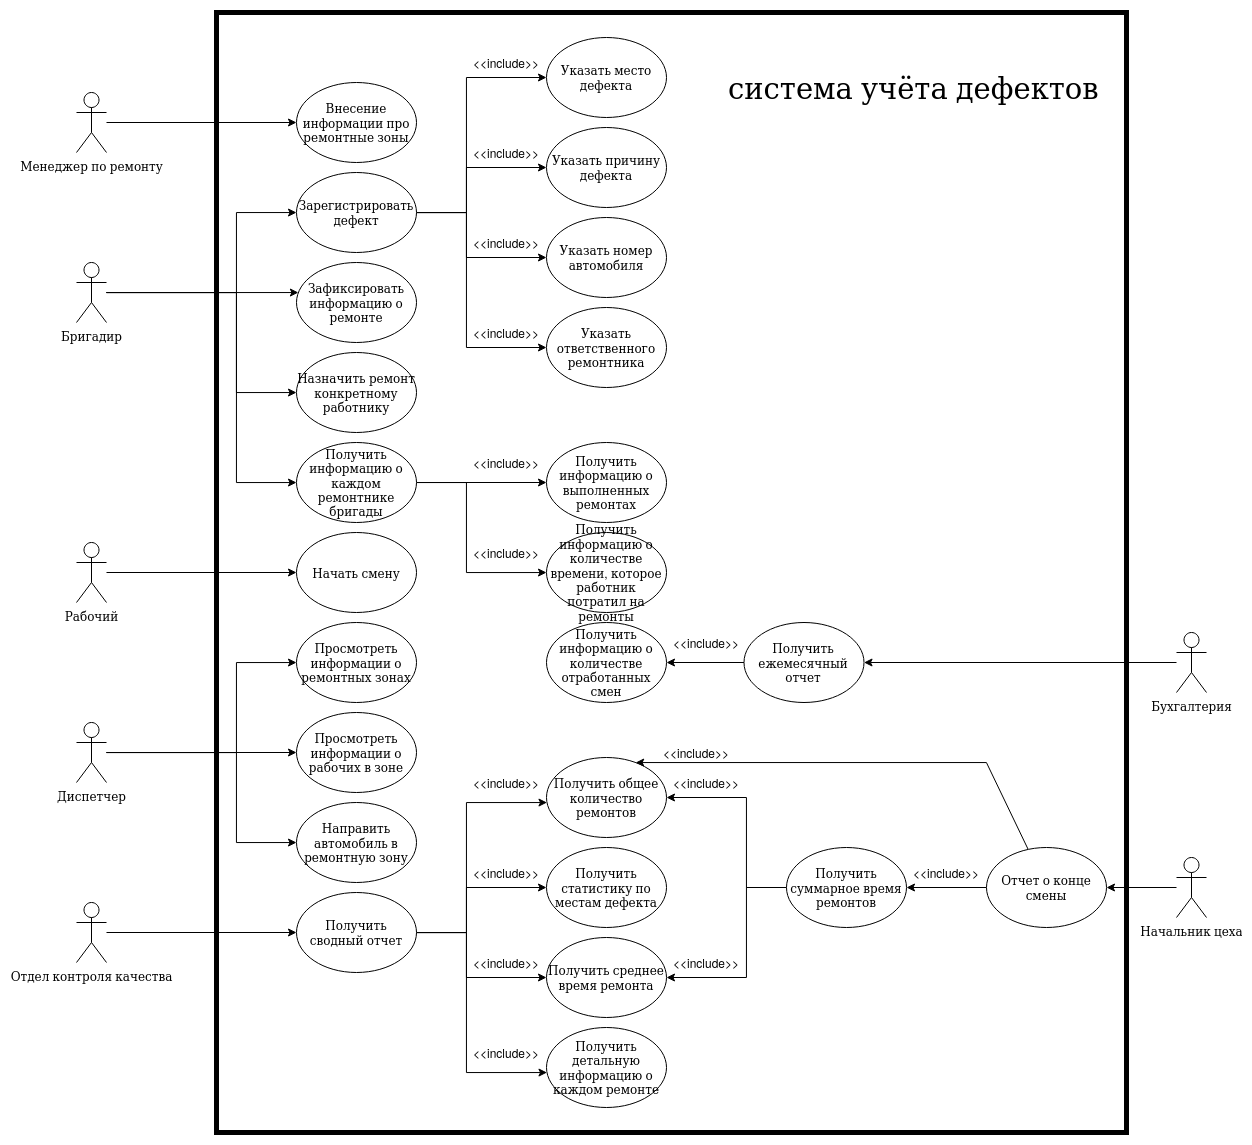

The diagram above was exported from draw.io. Its source (the exported page's mxGraphModel, read from the mxfile embedded in the PNG):
<mxGraphModel dx="2523" dy="913" grid="1" gridSize="10" guides="1" tooltips="1" connect="1" arrows="1" fold="1" page="1" pageScale="1" pageWidth="850" pageHeight="1100" math="0" shadow="0">
  <root>
    <mxCell id="0" />
    <mxCell id="1" parent="0" />
    <mxCell id="V_t6tsF5LfMncMyyW7rr-4" value="Внесение информации про ремонтные зоны" style="ellipse;whiteSpace=wrap;html=1;" parent="1" vertex="1">
      <mxGeometry x="270" y="110" width="120" height="80" as="geometry" />
    </mxCell>
    <mxCell id="V_t6tsF5LfMncMyyW7rr-26" style="edgeStyle=orthogonalEdgeStyle;rounded=0;orthogonalLoop=1;jettySize=auto;html=1;" parent="1" source="V_t6tsF5LfMncMyyW7rr-5" target="V_t6tsF5LfMncMyyW7rr-6" edge="1">
      <mxGeometry relative="1" as="geometry">
        <Array as="points">
          <mxPoint x="210" y="320" />
          <mxPoint x="210" y="240" />
        </Array>
      </mxGeometry>
    </mxCell>
    <mxCell id="V_t6tsF5LfMncMyyW7rr-27" style="edgeStyle=orthogonalEdgeStyle;rounded=0;orthogonalLoop=1;jettySize=auto;html=1;" parent="1" source="V_t6tsF5LfMncMyyW7rr-5" target="V_t6tsF5LfMncMyyW7rr-16" edge="1">
      <mxGeometry relative="1" as="geometry">
        <Array as="points">
          <mxPoint x="150" y="320" />
          <mxPoint x="150" y="320" />
        </Array>
      </mxGeometry>
    </mxCell>
    <mxCell id="V_t6tsF5LfMncMyyW7rr-28" style="edgeStyle=orthogonalEdgeStyle;rounded=0;orthogonalLoop=1;jettySize=auto;html=1;" parent="1" source="V_t6tsF5LfMncMyyW7rr-5" target="V_t6tsF5LfMncMyyW7rr-17" edge="1">
      <mxGeometry relative="1" as="geometry">
        <Array as="points">
          <mxPoint x="210" y="320" />
          <mxPoint x="210" y="420" />
        </Array>
      </mxGeometry>
    </mxCell>
    <mxCell id="XAEY4WtYWmeCP08WstE_-46" style="edgeStyle=orthogonalEdgeStyle;rounded=0;orthogonalLoop=1;jettySize=auto;html=1;" edge="1" parent="1" source="V_t6tsF5LfMncMyyW7rr-5" target="XAEY4WtYWmeCP08WstE_-44">
      <mxGeometry relative="1" as="geometry">
        <Array as="points">
          <mxPoint x="210" y="320" />
          <mxPoint x="210" y="510" />
        </Array>
      </mxGeometry>
    </mxCell>
    <mxCell id="V_t6tsF5LfMncMyyW7rr-5" value="Бригадир" style="shape=umlActor;verticalLabelPosition=bottom;labelBackgroundColor=#ffffff;verticalAlign=top;html=1;outlineConnect=0;" parent="1" vertex="1">
      <mxGeometry x="50" y="290" width="30" height="60" as="geometry" />
    </mxCell>
    <mxCell id="V_t6tsF5LfMncMyyW7rr-11" style="edgeStyle=orthogonalEdgeStyle;rounded=0;orthogonalLoop=1;jettySize=auto;html=1;" parent="1" source="V_t6tsF5LfMncMyyW7rr-6" target="V_t6tsF5LfMncMyyW7rr-7" edge="1">
      <mxGeometry relative="1" as="geometry">
        <Array as="points">
          <mxPoint x="440" y="240" />
          <mxPoint x="440" y="105" />
        </Array>
      </mxGeometry>
    </mxCell>
    <mxCell id="V_t6tsF5LfMncMyyW7rr-12" style="edgeStyle=orthogonalEdgeStyle;rounded=0;orthogonalLoop=1;jettySize=auto;html=1;" parent="1" source="V_t6tsF5LfMncMyyW7rr-6" target="V_t6tsF5LfMncMyyW7rr-8" edge="1">
      <mxGeometry relative="1" as="geometry">
        <Array as="points">
          <mxPoint x="440" y="240" />
          <mxPoint x="440" y="195" />
        </Array>
      </mxGeometry>
    </mxCell>
    <mxCell id="V_t6tsF5LfMncMyyW7rr-13" style="edgeStyle=orthogonalEdgeStyle;rounded=0;orthogonalLoop=1;jettySize=auto;html=1;" parent="1" source="V_t6tsF5LfMncMyyW7rr-6" target="V_t6tsF5LfMncMyyW7rr-9" edge="1">
      <mxGeometry relative="1" as="geometry">
        <Array as="points">
          <mxPoint x="440" y="240" />
          <mxPoint x="440" y="285" />
        </Array>
      </mxGeometry>
    </mxCell>
    <mxCell id="V_t6tsF5LfMncMyyW7rr-14" style="edgeStyle=orthogonalEdgeStyle;rounded=0;orthogonalLoop=1;jettySize=auto;html=1;" parent="1" source="V_t6tsF5LfMncMyyW7rr-6" target="V_t6tsF5LfMncMyyW7rr-10" edge="1">
      <mxGeometry relative="1" as="geometry">
        <Array as="points">
          <mxPoint x="440" y="240" />
          <mxPoint x="440" y="375" />
        </Array>
      </mxGeometry>
    </mxCell>
    <mxCell id="V_t6tsF5LfMncMyyW7rr-6" value="Зарегистрировать дефект" style="ellipse;whiteSpace=wrap;html=1;" parent="1" vertex="1">
      <mxGeometry x="270" y="200" width="120" height="80" as="geometry" />
    </mxCell>
    <mxCell id="V_t6tsF5LfMncMyyW7rr-7" value="Указать место дефекта" style="ellipse;whiteSpace=wrap;html=1;" parent="1" vertex="1">
      <mxGeometry x="520" y="65" width="120" height="80" as="geometry" />
    </mxCell>
    <mxCell id="V_t6tsF5LfMncMyyW7rr-8" value="Указать причину дефекта" style="ellipse;whiteSpace=wrap;html=1;" parent="1" vertex="1">
      <mxGeometry x="520" y="155" width="120" height="80" as="geometry" />
    </mxCell>
    <mxCell id="V_t6tsF5LfMncMyyW7rr-9" value="Указать номер автомобиля" style="ellipse;whiteSpace=wrap;html=1;" parent="1" vertex="1">
      <mxGeometry x="520" y="245" width="120" height="80" as="geometry" />
    </mxCell>
    <mxCell id="V_t6tsF5LfMncMyyW7rr-10" value="Указать ответственного ремонтника" style="ellipse;whiteSpace=wrap;html=1;" parent="1" vertex="1">
      <mxGeometry x="520" y="335" width="120" height="80" as="geometry" />
    </mxCell>
    <mxCell id="V_t6tsF5LfMncMyyW7rr-16" value="Зафиксировать информацию о ремонте" style="ellipse;whiteSpace=wrap;html=1;" parent="1" vertex="1">
      <mxGeometry x="270" y="290" width="120" height="80" as="geometry" />
    </mxCell>
    <mxCell id="V_t6tsF5LfMncMyyW7rr-17" value="Назначить ремонт конкретному работнику" style="ellipse;whiteSpace=wrap;html=1;" parent="1" vertex="1">
      <mxGeometry x="270" y="380" width="120" height="80" as="geometry" />
    </mxCell>
    <mxCell id="V_t6tsF5LfMncMyyW7rr-18" value="Начать смену" style="ellipse;whiteSpace=wrap;html=1;" parent="1" vertex="1">
      <mxGeometry x="270" y="560" width="120" height="80" as="geometry" />
    </mxCell>
    <mxCell id="V_t6tsF5LfMncMyyW7rr-31" style="edgeStyle=orthogonalEdgeStyle;rounded=0;orthogonalLoop=1;jettySize=auto;html=1;" parent="1" source="V_t6tsF5LfMncMyyW7rr-29" target="V_t6tsF5LfMncMyyW7rr-18" edge="1">
      <mxGeometry relative="1" as="geometry" />
    </mxCell>
    <mxCell id="V_t6tsF5LfMncMyyW7rr-29" value="Рабочий" style="shape=umlActor;verticalLabelPosition=bottom;labelBackgroundColor=#ffffff;verticalAlign=top;html=1;outlineConnect=0;" parent="1" vertex="1">
      <mxGeometry x="50" y="570" width="30" height="60" as="geometry" />
    </mxCell>
    <mxCell id="XAEY4WtYWmeCP08WstE_-5" style="edgeStyle=orthogonalEdgeStyle;rounded=0;orthogonalLoop=1;jettySize=auto;html=1;" edge="1" parent="1" source="XAEY4WtYWmeCP08WstE_-1" target="XAEY4WtYWmeCP08WstE_-2">
      <mxGeometry relative="1" as="geometry">
        <Array as="points">
          <mxPoint x="210" y="780" />
          <mxPoint x="210" y="690" />
        </Array>
      </mxGeometry>
    </mxCell>
    <mxCell id="XAEY4WtYWmeCP08WstE_-6" style="edgeStyle=orthogonalEdgeStyle;rounded=0;orthogonalLoop=1;jettySize=auto;html=1;" edge="1" parent="1" source="XAEY4WtYWmeCP08WstE_-1" target="XAEY4WtYWmeCP08WstE_-3">
      <mxGeometry relative="1" as="geometry" />
    </mxCell>
    <mxCell id="XAEY4WtYWmeCP08WstE_-7" style="edgeStyle=orthogonalEdgeStyle;rounded=0;orthogonalLoop=1;jettySize=auto;html=1;" edge="1" parent="1" source="XAEY4WtYWmeCP08WstE_-1" target="XAEY4WtYWmeCP08WstE_-4">
      <mxGeometry relative="1" as="geometry">
        <Array as="points">
          <mxPoint x="210" y="780" />
          <mxPoint x="210" y="870" />
        </Array>
      </mxGeometry>
    </mxCell>
    <mxCell id="XAEY4WtYWmeCP08WstE_-1" value="Диспетчер" style="shape=umlActor;verticalLabelPosition=bottom;labelBackgroundColor=#ffffff;verticalAlign=top;html=1;outlineConnect=0;" vertex="1" parent="1">
      <mxGeometry x="50" y="750" width="30" height="60" as="geometry" />
    </mxCell>
    <mxCell id="XAEY4WtYWmeCP08WstE_-2" value="Просмотреть информации о ремонтных зонах" style="ellipse;whiteSpace=wrap;html=1;" vertex="1" parent="1">
      <mxGeometry x="270" y="650" width="120" height="80" as="geometry" />
    </mxCell>
    <mxCell id="XAEY4WtYWmeCP08WstE_-3" value="Просмотреть информации о рабочих в зоне" style="ellipse;whiteSpace=wrap;html=1;" vertex="1" parent="1">
      <mxGeometry x="270" y="740" width="120" height="80" as="geometry" />
    </mxCell>
    <mxCell id="XAEY4WtYWmeCP08WstE_-4" value="Направить автомобиль в ремонтную зону" style="ellipse;whiteSpace=wrap;html=1;" vertex="1" parent="1">
      <mxGeometry x="270" y="830" width="120" height="80" as="geometry" />
    </mxCell>
    <mxCell id="XAEY4WtYWmeCP08WstE_-9" style="edgeStyle=orthogonalEdgeStyle;rounded=0;orthogonalLoop=1;jettySize=auto;html=1;" edge="1" parent="1" source="XAEY4WtYWmeCP08WstE_-8" target="V_t6tsF5LfMncMyyW7rr-4">
      <mxGeometry relative="1" as="geometry" />
    </mxCell>
    <mxCell id="XAEY4WtYWmeCP08WstE_-8" value="Менеджер по ремонту" style="shape=umlActor;verticalLabelPosition=bottom;labelBackgroundColor=#ffffff;verticalAlign=top;html=1;outlineConnect=0;" vertex="1" parent="1">
      <mxGeometry x="50" y="120" width="30" height="60" as="geometry" />
    </mxCell>
    <mxCell id="XAEY4WtYWmeCP08WstE_-18" style="edgeStyle=orthogonalEdgeStyle;rounded=0;orthogonalLoop=1;jettySize=auto;html=1;" edge="1" parent="1" source="XAEY4WtYWmeCP08WstE_-12" target="XAEY4WtYWmeCP08WstE_-13">
      <mxGeometry relative="1" as="geometry" />
    </mxCell>
    <mxCell id="XAEY4WtYWmeCP08WstE_-12" value="Отдел контроля качества" style="shape=umlActor;verticalLabelPosition=bottom;labelBackgroundColor=#ffffff;verticalAlign=top;html=1;outlineConnect=0;" vertex="1" parent="1">
      <mxGeometry x="50" y="930" width="30" height="60" as="geometry" />
    </mxCell>
    <mxCell id="XAEY4WtYWmeCP08WstE_-19" style="edgeStyle=orthogonalEdgeStyle;rounded=0;orthogonalLoop=1;jettySize=auto;html=1;" edge="1" parent="1" source="XAEY4WtYWmeCP08WstE_-13" target="XAEY4WtYWmeCP08WstE_-14">
      <mxGeometry relative="1" as="geometry">
        <Array as="points">
          <mxPoint x="440" y="960" />
          <mxPoint x="440" y="830" />
        </Array>
      </mxGeometry>
    </mxCell>
    <mxCell id="XAEY4WtYWmeCP08WstE_-24" style="edgeStyle=orthogonalEdgeStyle;rounded=0;orthogonalLoop=1;jettySize=auto;html=1;" edge="1" parent="1" source="XAEY4WtYWmeCP08WstE_-13" target="XAEY4WtYWmeCP08WstE_-15">
      <mxGeometry relative="1" as="geometry">
        <Array as="points">
          <mxPoint x="440" y="960" />
          <mxPoint x="440" y="915" />
        </Array>
      </mxGeometry>
    </mxCell>
    <mxCell id="XAEY4WtYWmeCP08WstE_-25" style="edgeStyle=orthogonalEdgeStyle;rounded=0;orthogonalLoop=1;jettySize=auto;html=1;" edge="1" parent="1" source="XAEY4WtYWmeCP08WstE_-13" target="XAEY4WtYWmeCP08WstE_-16">
      <mxGeometry relative="1" as="geometry">
        <Array as="points">
          <mxPoint x="440" y="960" />
          <mxPoint x="440" y="1005" />
        </Array>
      </mxGeometry>
    </mxCell>
    <mxCell id="XAEY4WtYWmeCP08WstE_-26" style="edgeStyle=orthogonalEdgeStyle;rounded=0;orthogonalLoop=1;jettySize=auto;html=1;" edge="1" parent="1" source="XAEY4WtYWmeCP08WstE_-13" target="XAEY4WtYWmeCP08WstE_-17">
      <mxGeometry relative="1" as="geometry">
        <Array as="points">
          <mxPoint x="440" y="960" />
          <mxPoint x="440" y="1100" />
        </Array>
      </mxGeometry>
    </mxCell>
    <mxCell id="XAEY4WtYWmeCP08WstE_-13" value="Получить сводный отчет" style="ellipse;whiteSpace=wrap;html=1;" vertex="1" parent="1">
      <mxGeometry x="270" y="920" width="120" height="80" as="geometry" />
    </mxCell>
    <mxCell id="XAEY4WtYWmeCP08WstE_-14" value="Получить общее количество ремонтов" style="ellipse;whiteSpace=wrap;html=1;" vertex="1" parent="1">
      <mxGeometry x="520" y="785" width="120" height="80" as="geometry" />
    </mxCell>
    <mxCell id="XAEY4WtYWmeCP08WstE_-15" value="Получить статистику по местам дефекта" style="ellipse;whiteSpace=wrap;html=1;" vertex="1" parent="1">
      <mxGeometry x="520" y="875" width="120" height="80" as="geometry" />
    </mxCell>
    <mxCell id="XAEY4WtYWmeCP08WstE_-16" value="Получить среднее время ремонта" style="ellipse;whiteSpace=wrap;html=1;" vertex="1" parent="1">
      <mxGeometry x="520" y="965" width="120" height="80" as="geometry" />
    </mxCell>
    <mxCell id="XAEY4WtYWmeCP08WstE_-17" value="Получить детальную информацию о каждом ремонте" style="ellipse;whiteSpace=wrap;html=1;" vertex="1" parent="1">
      <mxGeometry x="520" y="1055" width="120" height="80" as="geometry" />
    </mxCell>
    <mxCell id="XAEY4WtYWmeCP08WstE_-20" value="&amp;lt;&amp;lt;include&amp;gt;&amp;gt;" style="text;html=1;strokeColor=none;fillColor=none;align=center;verticalAlign=middle;whiteSpace=wrap;rounded=0;" vertex="1" parent="1">
      <mxGeometry x="460" y="80" width="40" height="20" as="geometry" />
    </mxCell>
    <mxCell id="XAEY4WtYWmeCP08WstE_-21" value="&amp;lt;&amp;lt;include&amp;gt;&amp;gt;" style="text;html=1;strokeColor=none;fillColor=none;align=center;verticalAlign=middle;whiteSpace=wrap;rounded=0;" vertex="1" parent="1">
      <mxGeometry x="460" y="170" width="40" height="20" as="geometry" />
    </mxCell>
    <mxCell id="XAEY4WtYWmeCP08WstE_-22" value="&amp;lt;&amp;lt;include&amp;gt;&amp;gt;" style="text;html=1;strokeColor=none;fillColor=none;align=center;verticalAlign=middle;whiteSpace=wrap;rounded=0;" vertex="1" parent="1">
      <mxGeometry x="460" y="260" width="40" height="20" as="geometry" />
    </mxCell>
    <mxCell id="XAEY4WtYWmeCP08WstE_-23" value="&amp;lt;&amp;lt;include&amp;gt;&amp;gt;" style="text;html=1;strokeColor=none;fillColor=none;align=center;verticalAlign=middle;whiteSpace=wrap;rounded=0;" vertex="1" parent="1">
      <mxGeometry x="460" y="350" width="40" height="20" as="geometry" />
    </mxCell>
    <mxCell id="XAEY4WtYWmeCP08WstE_-27" value="&amp;lt;&amp;lt;include&amp;gt;&amp;gt;" style="text;html=1;strokeColor=none;fillColor=none;align=center;verticalAlign=middle;whiteSpace=wrap;rounded=0;" vertex="1" parent="1">
      <mxGeometry x="460" y="800" width="40" height="20" as="geometry" />
    </mxCell>
    <mxCell id="XAEY4WtYWmeCP08WstE_-28" value="&amp;lt;&amp;lt;include&amp;gt;&amp;gt;" style="text;html=1;strokeColor=none;fillColor=none;align=center;verticalAlign=middle;whiteSpace=wrap;rounded=0;" vertex="1" parent="1">
      <mxGeometry x="460" y="890" width="40" height="20" as="geometry" />
    </mxCell>
    <mxCell id="XAEY4WtYWmeCP08WstE_-29" value="&amp;lt;&amp;lt;include&amp;gt;&amp;gt;" style="text;html=1;strokeColor=none;fillColor=none;align=center;verticalAlign=middle;whiteSpace=wrap;rounded=0;" vertex="1" parent="1">
      <mxGeometry x="460" y="980" width="40" height="20" as="geometry" />
    </mxCell>
    <mxCell id="XAEY4WtYWmeCP08WstE_-30" value="&amp;lt;&amp;lt;include&amp;gt;&amp;gt;" style="text;html=1;strokeColor=none;fillColor=none;align=center;verticalAlign=middle;whiteSpace=wrap;rounded=0;" vertex="1" parent="1">
      <mxGeometry x="460" y="1070" width="40" height="20" as="geometry" />
    </mxCell>
    <mxCell id="XAEY4WtYWmeCP08WstE_-35" style="edgeStyle=orthogonalEdgeStyle;rounded=0;orthogonalLoop=1;jettySize=auto;html=1;" edge="1" parent="1" source="XAEY4WtYWmeCP08WstE_-31" target="XAEY4WtYWmeCP08WstE_-32">
      <mxGeometry relative="1" as="geometry" />
    </mxCell>
    <mxCell id="XAEY4WtYWmeCP08WstE_-31" value="&lt;div&gt;Начальник цеха&lt;/div&gt;" style="shape=umlActor;verticalLabelPosition=bottom;labelBackgroundColor=#ffffff;verticalAlign=top;html=1;outlineConnect=0;" vertex="1" parent="1">
      <mxGeometry x="1150" y="885" width="30" height="60" as="geometry" />
    </mxCell>
    <mxCell id="XAEY4WtYWmeCP08WstE_-40" style="edgeStyle=orthogonalEdgeStyle;rounded=0;orthogonalLoop=1;jettySize=auto;html=1;" edge="1" parent="1" source="XAEY4WtYWmeCP08WstE_-32" target="XAEY4WtYWmeCP08WstE_-36">
      <mxGeometry relative="1" as="geometry" />
    </mxCell>
    <mxCell id="XAEY4WtYWmeCP08WstE_-42" style="edgeStyle=orthogonalEdgeStyle;rounded=0;orthogonalLoop=1;jettySize=auto;html=1;" edge="1" parent="1" source="XAEY4WtYWmeCP08WstE_-32" target="XAEY4WtYWmeCP08WstE_-14">
      <mxGeometry relative="1" as="geometry">
        <Array as="points">
          <mxPoint x="960" y="790" />
        </Array>
      </mxGeometry>
    </mxCell>
    <mxCell id="XAEY4WtYWmeCP08WstE_-32" value="Отчет о конце смены" style="ellipse;whiteSpace=wrap;html=1;" vertex="1" parent="1">
      <mxGeometry x="960" y="875" width="120" height="80" as="geometry" />
    </mxCell>
    <mxCell id="XAEY4WtYWmeCP08WstE_-34" value="&amp;lt;&amp;lt;include&amp;gt;&amp;gt;" style="text;html=1;strokeColor=none;fillColor=none;align=center;verticalAlign=middle;whiteSpace=wrap;rounded=0;" vertex="1" parent="1">
      <mxGeometry x="660" y="800" width="40" height="20" as="geometry" />
    </mxCell>
    <mxCell id="XAEY4WtYWmeCP08WstE_-37" style="edgeStyle=orthogonalEdgeStyle;rounded=0;orthogonalLoop=1;jettySize=auto;html=1;" edge="1" parent="1" source="XAEY4WtYWmeCP08WstE_-36" target="XAEY4WtYWmeCP08WstE_-14">
      <mxGeometry relative="1" as="geometry">
        <Array as="points">
          <mxPoint x="720" y="915" />
          <mxPoint x="720" y="825" />
        </Array>
      </mxGeometry>
    </mxCell>
    <mxCell id="XAEY4WtYWmeCP08WstE_-38" style="edgeStyle=orthogonalEdgeStyle;rounded=0;orthogonalLoop=1;jettySize=auto;html=1;" edge="1" parent="1" source="XAEY4WtYWmeCP08WstE_-36" target="XAEY4WtYWmeCP08WstE_-16">
      <mxGeometry relative="1" as="geometry">
        <Array as="points">
          <mxPoint x="720" y="915" />
          <mxPoint x="720" y="1005" />
        </Array>
      </mxGeometry>
    </mxCell>
    <mxCell id="XAEY4WtYWmeCP08WstE_-36" value="Получить суммарное время ремонтов" style="ellipse;whiteSpace=wrap;html=1;" vertex="1" parent="1">
      <mxGeometry x="760" y="875" width="120" height="80" as="geometry" />
    </mxCell>
    <mxCell id="XAEY4WtYWmeCP08WstE_-39" value="&amp;lt;&amp;lt;include&amp;gt;&amp;gt;" style="text;html=1;strokeColor=none;fillColor=none;align=center;verticalAlign=middle;whiteSpace=wrap;rounded=0;" vertex="1" parent="1">
      <mxGeometry x="660" y="980" width="40" height="20" as="geometry" />
    </mxCell>
    <mxCell id="XAEY4WtYWmeCP08WstE_-41" value="&amp;lt;&amp;lt;include&amp;gt;&amp;gt;" style="text;html=1;strokeColor=none;fillColor=none;align=center;verticalAlign=middle;whiteSpace=wrap;rounded=0;" vertex="1" parent="1">
      <mxGeometry x="900" y="890" width="40" height="20" as="geometry" />
    </mxCell>
    <mxCell id="XAEY4WtYWmeCP08WstE_-43" value="&amp;lt;&amp;lt;include&amp;gt;&amp;gt;" style="text;html=1;strokeColor=none;fillColor=none;align=center;verticalAlign=middle;whiteSpace=wrap;rounded=0;" vertex="1" parent="1">
      <mxGeometry x="650" y="770" width="40" height="20" as="geometry" />
    </mxCell>
    <mxCell id="XAEY4WtYWmeCP08WstE_-48" style="edgeStyle=orthogonalEdgeStyle;rounded=0;orthogonalLoop=1;jettySize=auto;html=1;" edge="1" parent="1" source="XAEY4WtYWmeCP08WstE_-44" target="XAEY4WtYWmeCP08WstE_-47">
      <mxGeometry relative="1" as="geometry" />
    </mxCell>
    <mxCell id="XAEY4WtYWmeCP08WstE_-50" style="edgeStyle=orthogonalEdgeStyle;rounded=0;orthogonalLoop=1;jettySize=auto;html=1;" edge="1" parent="1" source="XAEY4WtYWmeCP08WstE_-44" target="XAEY4WtYWmeCP08WstE_-49">
      <mxGeometry relative="1" as="geometry">
        <Array as="points">
          <mxPoint x="440" y="510" />
          <mxPoint x="440" y="600" />
        </Array>
      </mxGeometry>
    </mxCell>
    <mxCell id="XAEY4WtYWmeCP08WstE_-44" value="Получить информацию о каждом ремонтнике бригады" style="ellipse;whiteSpace=wrap;html=1;" vertex="1" parent="1">
      <mxGeometry x="270" y="470" width="120" height="80" as="geometry" />
    </mxCell>
    <mxCell id="XAEY4WtYWmeCP08WstE_-47" value="Получить информацию о выполненных ремонтах" style="ellipse;whiteSpace=wrap;html=1;" vertex="1" parent="1">
      <mxGeometry x="520" y="470" width="120" height="80" as="geometry" />
    </mxCell>
    <mxCell id="XAEY4WtYWmeCP08WstE_-49" value="Получить информацию о количестве времени, которое работник потратил на ремонты" style="ellipse;whiteSpace=wrap;html=1;" vertex="1" parent="1">
      <mxGeometry x="520" y="560" width="120" height="80" as="geometry" />
    </mxCell>
    <mxCell id="XAEY4WtYWmeCP08WstE_-51" value="&amp;lt;&amp;lt;include&amp;gt;&amp;gt;" style="text;html=1;strokeColor=none;fillColor=none;align=center;verticalAlign=middle;whiteSpace=wrap;rounded=0;" vertex="1" parent="1">
      <mxGeometry x="460" y="480" width="40" height="20" as="geometry" />
    </mxCell>
    <mxCell id="XAEY4WtYWmeCP08WstE_-52" value="&amp;lt;&amp;lt;include&amp;gt;&amp;gt;" style="text;html=1;strokeColor=none;fillColor=none;align=center;verticalAlign=middle;whiteSpace=wrap;rounded=0;" vertex="1" parent="1">
      <mxGeometry x="460" y="570" width="40" height="20" as="geometry" />
    </mxCell>
    <mxCell id="XAEY4WtYWmeCP08WstE_-53" style="edgeStyle=orthogonalEdgeStyle;rounded=0;orthogonalLoop=1;jettySize=auto;html=1;exitX=0.5;exitY=1;exitDx=0;exitDy=0;" edge="1" parent="1" source="XAEY4WtYWmeCP08WstE_-51" target="XAEY4WtYWmeCP08WstE_-51">
      <mxGeometry relative="1" as="geometry" />
    </mxCell>
    <mxCell id="XAEY4WtYWmeCP08WstE_-58" style="edgeStyle=orthogonalEdgeStyle;rounded=0;orthogonalLoop=1;jettySize=auto;html=1;" edge="1" parent="1" source="XAEY4WtYWmeCP08WstE_-54" target="XAEY4WtYWmeCP08WstE_-55">
      <mxGeometry relative="1" as="geometry" />
    </mxCell>
    <mxCell id="XAEY4WtYWmeCP08WstE_-54" value="Бухгалтерия" style="shape=umlActor;verticalLabelPosition=bottom;labelBackgroundColor=#ffffff;verticalAlign=top;html=1;outlineConnect=0;" vertex="1" parent="1">
      <mxGeometry x="1150" y="660" width="30" height="60" as="geometry" />
    </mxCell>
    <mxCell id="XAEY4WtYWmeCP08WstE_-57" style="edgeStyle=orthogonalEdgeStyle;rounded=0;orthogonalLoop=1;jettySize=auto;html=1;" edge="1" parent="1" source="XAEY4WtYWmeCP08WstE_-55" target="XAEY4WtYWmeCP08WstE_-56">
      <mxGeometry relative="1" as="geometry" />
    </mxCell>
    <mxCell id="XAEY4WtYWmeCP08WstE_-55" value="Получить ежемесячный отчет" style="ellipse;whiteSpace=wrap;html=1;" vertex="1" parent="1">
      <mxGeometry x="717.5" y="650" width="120" height="80" as="geometry" />
    </mxCell>
    <mxCell id="XAEY4WtYWmeCP08WstE_-56" value="Получить информацию о количестве отработанных смен" style="ellipse;whiteSpace=wrap;html=1;" vertex="1" parent="1">
      <mxGeometry x="520" y="650" width="120" height="80" as="geometry" />
    </mxCell>
    <mxCell id="XAEY4WtYWmeCP08WstE_-59" value="&amp;lt;&amp;lt;include&amp;gt;&amp;gt;" style="text;html=1;strokeColor=none;fillColor=none;align=center;verticalAlign=middle;whiteSpace=wrap;rounded=0;" vertex="1" parent="1">
      <mxGeometry x="660" y="660" width="40" height="20" as="geometry" />
    </mxCell>
    <mxCell id="XAEY4WtYWmeCP08WstE_-62" value="" style="rounded=0;whiteSpace=wrap;html=1;strokeWidth=5;fillColor=none;" vertex="1" parent="1">
      <mxGeometry x="190" y="40" width="910" height="1120" as="geometry" />
    </mxCell>
    <mxCell id="XAEY4WtYWmeCP08WstE_-64" value="система учёта дефектов" style="text;html=1;fontSize=29;" vertex="1" parent="1">
      <mxGeometry x="700" y="90" width="180" height="30" as="geometry" />
    </mxCell>
  </root>
</mxGraphModel>